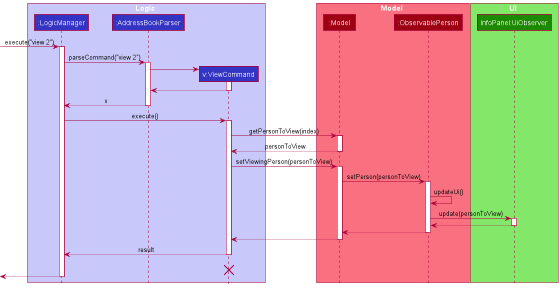

The diagram above was rendered by PlantUML. Its source (embedded in the PNG):
@startuml
!include style.puml

box Logic LOGIC_COLOR_T1
participant ":LogicManager" as LogicManager LOGIC_COLOR
participant ":AddressBookParser" as AddressBookParser LOGIC_COLOR
participant "v:ViewCommand" as ViewCommand LOGIC_COLOR
end box

box Model MODEL_COLOR_T1
participant ":Model" as Model MODEL_COLOR
participant ":ObservablePerson" as ObservablePerson MODEL_COLOR
end box
[-> LogicManager : execute("view 2")
activate LogicManager

box UI UI_COLOR_T1
participant "InfoPanel:UiObserver" as UiObserver UI_COLOR

LogicManager -> AddressBookParser : parseCommand("view 2")
activate AddressBookParser

create ViewCommand
AddressBookParser -> ViewCommand
activate ViewCommand

ViewCommand --> AddressBookParser
deactivate ViewCommand

AddressBookParser --> LogicManager : v
deactivate AddressBookParser

LogicManager -> ViewCommand : execute()
activate ViewCommand

ViewCommand -> Model : getPersonToView(index)
activate Model

Model --> ViewCommand : personToView
deactivate Model

ViewCommand -> Model : setViewingPerson(personToView)
activate Model

Model -> ObservablePerson : setPerson(personToView)
activate ObservablePerson

ObservablePerson -> ObservablePerson : updateUi()
ObservablePerson -> UiObserver : update(personToView)
activate UiObserver

UiObserver --> ObservablePerson
deactivate UiObserver


ObservablePerson --> Model

deactivate ObservablePerson

Model --> ViewCommand
deactivate Model

ViewCommand --> LogicManager : result
deactivate ViewCommand
ViewCommand -[hidden]-> LogicManager : result
destroy ViewCommand

[<--LogicManager
deactivate LogicManager
@enduml